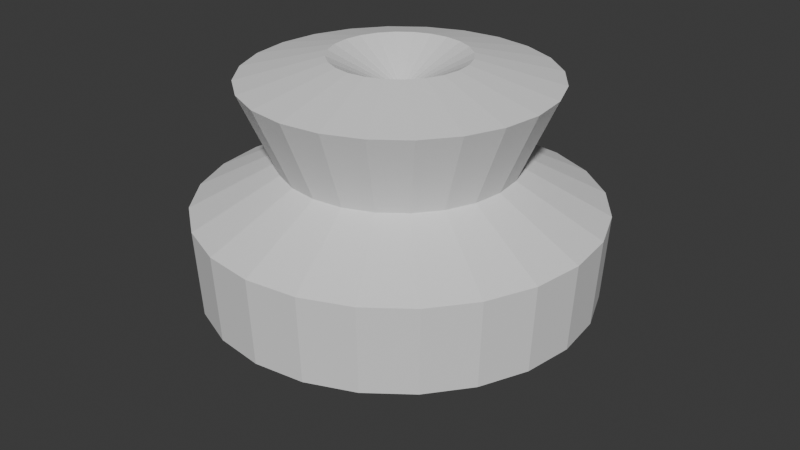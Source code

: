 # Source: spin.blend  (saved by Blender 4.0.36; exported with 4.5.12 LTS)
import bpy
from mathutils import Matrix  # noqa: F401  (used for matrix-valued properties, if any)

bpy.ops.wm.read_factory_settings(use_empty=True)
scene = bpy.context.scene
scene.name = 'Scene'

# ---- collections
col_collection = bpy.data.collections.new('Collection'); scene.collection.children.link(col_collection)

# ---- world
world_world = bpy.data.worlds.new('World'); scene.world = world_world
world_world.use_nodes = True; world_world.node_tree.nodes.clear()
_N = world_world.node_tree.nodes; _L = world_world.node_tree.links
n0 = _N.new('ShaderNodeOutputWorld'); n0.name = 'World Output'; n0.location = (300, 300)
n1 = _N.new('ShaderNodeBackground'); n1.name = 'Background'; n1.location = (10, 300)
n1.inputs[0].default_value = (0.05088, 0.05088, 0.05088, 1.0)
_L.new(n1.outputs[0], n0.inputs[0])
n0.is_active_output = True
world_world.color = (0.05088, 0.05088, 0.05088)
world_world.use_sun_shadow = False
world_world.sun_shadow_jitter_overblur = 0.0

# ---- meshes
me_plane = bpy.data.meshes.new('Plane')
me_plane.from_pydata([(-0.3303, 0.00462, 0.677), (-0.3885, 0.00462, 0.2257), (-0.5559, 0.00462, 0.3058), (-0.5705, 0.00462, 0.5533), (-0.009939, 0.00462, -0.01456), (-0.4322, 0.00462, 0.91), (-0.1919, 0.00462, 0.9682), (-0.01722, 0.00462, 0.8809), (-0.3178, 0.08994, 0.677), (-0.3741, 0.105, 0.2257), (-0.5358, 0.1483, 0.3058), (-0.5499, 0.1521, 0.5533), (-0.008405, 0.007036, -0.01456), (-0.4162, 0.1163, 0.91), (-0.1842, 0.05414, 0.9682), (-0.01544, 0.00892, 0.8809), (-0.2837, 0.1691, 0.677), (-0.3341, 0.1982, 0.2257), (-0.4791, 0.282, 0.3058), (-0.4917, 0.2892, 0.5533), (-0.006298, 0.008971, -0.01456), (-0.372, 0.2201, 0.91), (-0.1639, 0.09997, 0.9682), (-0.0126, 0.01261, 0.8809), (-0.2303, 0.2368, 0.677), (-0.2714, 0.278, 0.2257), (-0.3898, 0.3964, 0.3058), (-0.4001, 0.4067, 0.5533), (-0.003761, 0.0103, -0.01456), (-0.3023, 0.3089, 0.91), (-0.1325, 0.139, 0.9682), (-0.008909, 0.01544, 0.8809), (-0.1611, 0.2883, 0.677), (-0.1902, 0.3388, 0.2257), (-0.274, 0.4838, 0.3058), (-0.2812, 0.4964, 0.5533), (-0.0009683, 0.01092, -0.01456), (-0.2121, 0.3766, 0.91), (-0.09197, 0.1685, 0.9682), (-0.004608, 0.01722, 0.8809), (-0.08101, 0.3202, 0.677), (-0.09609, 0.3765, 0.2257), (-0.1394, 0.5382, 0.3058), (-0.1432, 0.5522, 0.5533), (0.00189, 0.0108, -0.01456), (-0.1074, 0.4186, 0.91), (-0.04521, 0.1866, 0.9682), (6.216e-06, 0.01783, 0.8809), (0.00462, 0.3303, 0.677), (0.00462, 0.3885, 0.2257), (0.00462, 0.5559, 0.3058), (0.00462, 0.5705, 0.5533), (0.00462, 0.009939, -0.01456), (0.00462, 0.4322, 0.91), (0.00462, 0.1919, 0.9682), (0.00462, 0.01722, 0.8809), (0.08994, 0.3178, 0.677), (0.105, 0.3741, 0.2257), (0.1483, 0.5358, 0.3058), (0.1521, 0.5499, 0.5533), (0.007036, 0.008405, -0.01456), (0.1163, 0.4162, 0.91), (0.05414, 0.1842, 0.9682), (0.00892, 0.01544, 0.8809), (0.1691, 0.2837, 0.677), (0.1982, 0.3341, 0.2257), (0.282, 0.4791, 0.3058), (0.2892, 0.4917, 0.5533), (0.008971, 0.006298, -0.01456), (0.2201, 0.372, 0.91), (0.09997, 0.1639, 0.9682), (0.01261, 0.0126, 0.8809), (0.2368, 0.2303, 0.677), (0.278, 0.2714, 0.2257), (0.3964, 0.3898, 0.3058), (0.4067, 0.4001, 0.5533), (0.0103, 0.003761, -0.01456), (0.3089, 0.3023, 0.91), (0.139, 0.1325, 0.9682), (0.01544, 0.008909, 0.8809), (0.2883, 0.1611, 0.677), (0.3388, 0.1902, 0.2257), (0.4838, 0.274, 0.3058), (0.4964, 0.2812, 0.5533), (0.01092, 0.0009683, -0.01456), (0.3766, 0.2121, 0.91), (0.1685, 0.09197, 0.9682), (0.01722, 0.004608, 0.8809), (0.3202, 0.08101, 0.677), (0.3765, 0.09609, 0.2257), (0.5382, 0.1394, 0.3058), (0.5522, 0.1432, 0.5533), (0.0108, -0.00189, -0.01456), (0.4186, 0.1074, 0.91), (0.1866, 0.04521, 0.9682), (0.01783, -6.213e-06, 0.8809), (0.3303, -0.00462, 0.677), (0.3885, -0.00462, 0.2257), (0.5559, -0.00462, 0.3058), (0.5705, -0.00462, 0.5533), (0.009939, -0.00462, -0.01456), (0.4322, -0.00462, 0.91), (0.1919, -0.00462, 0.9682), (0.01722, -0.00462, 0.8809), (0.3178, -0.08994, 0.677), (0.3741, -0.105, 0.2257), (0.5358, -0.1483, 0.3058), (0.5499, -0.1521, 0.5533), (0.008405, -0.007036, -0.01456), (0.4162, -0.1163, 0.91), (0.1842, -0.05414, 0.9682), (0.01544, -0.00892, 0.8809), (0.2837, -0.1691, 0.677), (0.3341, -0.1982, 0.2257), (0.4791, -0.282, 0.3058), (0.4917, -0.2892, 0.5533), (0.006298, -0.008971, -0.01456), (0.372, -0.2201, 0.91), (0.1639, -0.09997, 0.9682), (0.0126, -0.01261, 0.8809), (0.2303, -0.2368, 0.677), (0.2714, -0.278, 0.2257), (0.3898, -0.3964, 0.3058), (0.4001, -0.4067, 0.5533), (0.003761, -0.0103, -0.01456), (0.3023, -0.3089, 0.91), (0.1325, -0.139, 0.9682), (0.008909, -0.01544, 0.8809), (0.1611, -0.2883, 0.677), (0.1902, -0.3388, 0.2257), (0.274, -0.4838, 0.3058), (0.2812, -0.4964, 0.5533), (0.0009683, -0.01092, -0.01456), (0.2121, -0.3766, 0.91), (0.09197, -0.1685, 0.9682), (0.004608, -0.01722, 0.8809), (0.08101, -0.3202, 0.677), (0.09609, -0.3765, 0.2257), (0.1394, -0.5382, 0.3058), (0.1432, -0.5522, 0.5533), (-0.00189, -0.0108, -0.01456), (0.1074, -0.4186, 0.91), (0.04521, -0.1866, 0.9682), (-6.211e-06, -0.01783, 0.8809), (-0.00462, -0.3303, 0.677), (-0.00462, -0.3885, 0.2257), (-0.00462, -0.5559, 0.3058), (-0.00462, -0.5705, 0.5533), (-0.00462, -0.009939, -0.01456), (-0.00462, -0.4322, 0.91), (-0.00462, -0.1919, 0.9682), (-0.00462, -0.01722, 0.8809), (-0.08994, -0.3178, 0.677), (-0.105, -0.3741, 0.2257), (-0.1483, -0.5358, 0.3058), (-0.1521, -0.5499, 0.5533), (-0.007036, -0.008405, -0.01456), (-0.1163, -0.4162, 0.91), (-0.05414, -0.1842, 0.9682), (-0.00892, -0.01544, 0.8809), (-0.1691, -0.2837, 0.677), (-0.1982, -0.3341, 0.2257), (-0.282, -0.4791, 0.3058), (-0.2892, -0.4917, 0.5533), (-0.008971, -0.006298, -0.01456), (-0.2201, -0.372, 0.91), (-0.09997, -0.1639, 0.9682), (-0.01261, -0.0126, 0.8809), (-0.2368, -0.2303, 0.677), (-0.278, -0.2714, 0.2257), (-0.3964, -0.3898, 0.3058), (-0.4067, -0.4001, 0.5533), (-0.0103, -0.003761, -0.01456), (-0.3089, -0.3023, 0.91), (-0.139, -0.1325, 0.9682), (-0.01544, -0.008909, 0.8809), (-0.2883, -0.1611, 0.677), (-0.3388, -0.1902, 0.2257), (-0.4838, -0.274, 0.3058), (-0.4964, -0.2812, 0.5533), (-0.01092, -0.0009683, -0.01456), (-0.3766, -0.2121, 0.91), (-0.1685, -0.09197, 0.9682), (-0.01722, -0.004608, 0.8809), (-0.3202, -0.08101, 0.677), (-0.3765, -0.09609, 0.2257), (-0.5382, -0.1394, 0.3058), (-0.5522, -0.1432, 0.5533), (-0.0108, 0.00189, -0.01456), (-0.4186, -0.1074, 0.91), (-0.1866, -0.04521, 0.9682), (-0.01783, 6.208e-06, 0.8809)], [], [(6, 7, 15, 14), (0, 5, 13, 8), (1, 2, 10, 9), (2, 3, 11, 10), (5, 6, 14, 13), (3, 0, 8, 11), (4, 1, 9, 12), (12, 9, 17, 20), (14, 15, 23, 22), (8, 13, 21, 16), (9, 10, 18, 17), (10, 11, 19, 18), (13, 14, 22, 21), (11, 8, 16, 19), (22, 23, 31, 30), (16, 21, 29, 24), (17, 18, 26, 25), (18, 19, 27, 26), (21, 22, 30, 29), (19, 16, 24, 27), (20, 17, 25, 28), (24, 29, 37, 32), (25, 26, 34, 33), (26, 27, 35, 34), (29, 30, 38, 37), (27, 24, 32, 35), (28, 25, 33, 36), (30, 31, 39, 38), (34, 35, 43, 42), (37, 38, 46, 45), (35, 32, 40, 43), (36, 33, 41, 44), (38, 39, 47, 46), (32, 37, 45, 40), (33, 34, 42, 41), (45, 46, 54, 53), (43, 40, 48, 51), (44, 41, 49, 52), (46, 47, 55, 54), (40, 45, 53, 48), (41, 42, 50, 49), (42, 43, 51, 50), (51, 48, 56, 59), (52, 49, 57, 60), (54, 55, 63, 62), (48, 53, 61, 56), (49, 50, 58, 57), (50, 51, 59, 58), (53, 54, 62, 61), (62, 63, 71, 70), (56, 61, 69, 64), (57, 58, 66, 65), (58, 59, 67, 66), (61, 62, 70, 69), (59, 56, 64, 67), (60, 57, 65, 68), (70, 71, 79, 78), (64, 69, 77, 72), (65, 66, 74, 73), (66, 67, 75, 74), (69, 70, 78, 77), (67, 64, 72, 75), (68, 65, 73, 76), (73, 74, 82, 81), (74, 75, 83, 82), (77, 78, 86, 85), (75, 72, 80, 83), (76, 73, 81, 84), (78, 79, 87, 86), (72, 77, 85, 80), (85, 86, 94, 93), (83, 80, 88, 91), (84, 81, 89, 92), (86, 87, 95, 94), (80, 85, 93, 88), (81, 82, 90, 89), (82, 83, 91, 90), (93, 94, 102, 101), (91, 88, 96, 99), (92, 89, 97, 100), (94, 95, 103, 102), (88, 93, 101, 96), (89, 90, 98, 97), (90, 91, 99, 98), (100, 97, 105, 108), (102, 103, 111, 110), (96, 101, 109, 104), (97, 98, 106, 105), (98, 99, 107, 106), (101, 102, 110, 109), (99, 96, 104, 107), (110, 111, 119, 118), (104, 109, 117, 112), (105, 106, 114, 113), (106, 107, 115, 114), (109, 110, 118, 117), (107, 104, 112, 115), (108, 105, 113, 116), (112, 117, 125, 120), (113, 114, 122, 121), (114, 115, 123, 122), (117, 118, 126, 125), (115, 112, 120, 123), (116, 113, 121, 124), (118, 119, 127, 126), (122, 123, 131, 130), (125, 126, 134, 133), (123, 120, 128, 131), (124, 121, 129, 132), (126, 127, 135, 134), (120, 125, 133, 128), (121, 122, 130, 129), (133, 134, 142, 141), (131, 128, 136, 139), (132, 129, 137, 140), (134, 135, 143, 142), (128, 133, 141, 136), (129, 130, 138, 137), (130, 131, 139, 138), (139, 136, 144, 147), (140, 137, 145, 148), (142, 143, 151, 150), (136, 141, 149, 144), (137, 138, 146, 145), (138, 139, 147, 146), (141, 142, 150, 149), (150, 151, 159, 158), (144, 149, 157, 152), (145, 146, 154, 153), (146, 147, 155, 154), (149, 150, 158, 157), (147, 144, 152, 155), (148, 145, 153, 156), (158, 159, 167, 166), (152, 157, 165, 160), (153, 154, 162, 161), (154, 155, 163, 162), (157, 158, 166, 165), (155, 152, 160, 163), (156, 153, 161, 164), (161, 162, 170, 169), (162, 163, 171, 170), (165, 166, 174, 173), (163, 160, 168, 171), (164, 161, 169, 172), (166, 167, 175, 174), (160, 165, 173, 168), (173, 174, 182, 181), (171, 168, 176, 179), (172, 169, 177, 180), (174, 175, 183, 182), (168, 173, 181, 176), (169, 170, 178, 177), (170, 171, 179, 178), (181, 182, 190, 189), (179, 176, 184, 187), (180, 177, 185, 188), (182, 183, 191, 190), (176, 181, 189, 184), (177, 178, 186, 185), (178, 179, 187, 186), (188, 185, 1, 4), (190, 191, 7, 6), (184, 189, 5, 0), (185, 186, 2, 1), (186, 187, 3, 2), (189, 190, 6, 5), (187, 184, 0, 3)])
_uv = me_plane.uv_layers.new(name='UVMap')
_uv.uv.foreach_set('vector', [0.0, 0.0, 0.0, 0.0, 0.0, 0.0, 0.0, 0.0, 0.0, 0.0, 0.0, 0.0, 0.0, 0.0, 0.0, 0.0, 0.0, 0.0, 0.0, 0.0, 0.0, 0.0, 0.0, 0.0, 0.0, 0.0, 0.0, 0.0, 0.0, 0.0, 0.0, 0.0, 0.0, 0.0, 0.0, 0.0, 0.0, 0.0, 0.0, 0.0, 0.0, 0.0, 0.0, 0.0, 0.0, 0.0, 0.0, 0.0, 0.0, 0.0, 0.0, 0.0, 0.0, 0.0, 0.0, 0.0, 0.0, 0.0, 0.0, 0.0, 0.0, 0.0, 0.0, 0.0, 0.0, 0.0, 0.0, 0.0, 0.0, 0.0, 0.0, 0.0, 0.0, 0.0, 0.0, 0.0, 0.0, 0.0, 0.0, 0.0, 0.0, 0.0, 0.0, 0.0, 0.0, 0.0, 0.0, 0.0, 0.0, 0.0, 0.0, 0.0, 0.0, 0.0, 0.0, 0.0, 0.0, 0.0, 0.0, 0.0, 0.0, 0.0, 0.0, 0.0, 0.0, 0.0, 0.0, 0.0, 0.0, 0.0, 0.0, 0.0, 0.0, 0.0, 0.0, 0.0, 0.0, 0.0, 0.0, 0.0, 0.0, 0.0, 0.0, 0.0, 0.0, 0.0, 0.0, 0.0, 0.0, 0.0, 0.0, 0.0, 0.0, 0.0, 0.0, 0.0, 0.0, 0.0, 0.0, 0.0, 0.0, 0.0, 0.0, 0.0, 0.0, 0.0, 0.0, 0.0, 0.0, 0.0, 0.0, 0.0, 0.0, 0.0, 0.0, 0.0, 0.0, 0.0, 0.0, 0.0, 0.0, 0.0, 0.0, 0.0, 0.0, 0.0, 0.0, 0.0, 0.0, 0.0, 0.0, 0.0, 0.0, 0.0, 0.0, 0.0, 0.0, 0.0, 0.0, 0.0, 0.0, 0.0, 0.0, 0.0, 0.0, 0.0, 0.0, 0.0, 0.0, 0.0, 0.0, 0.0, 0.0, 0.0, 0.0, 0.0, 0.0, 0.0, 0.0, 0.0, 0.0, 0.0, 0.0, 0.0, 0.0, 0.0, 0.0, 0.0, 0.0, 0.0, 0.0, 0.0, 0.0, 0.0, 0.0, 0.0, 0.0, 0.0, 0.0, 0.0, 0.0, 0.0, 0.0, 0.0, 0.0, 0.0, 0.0, 0.0, 0.0, 0.0, 0.0, 0.0, 0.0, 0.0, 0.0, 0.0, 0.0, 0.0, 0.0, 0.0, 0.0, 0.0, 0.0, 0.0, 0.0, 0.0, 0.0, 0.0, 0.0, 0.0, 0.0, 0.0, 0.0, 0.0, 0.0, 0.0, 0.0, 0.0, 0.0, 0.0, 0.0, 0.0, 0.0, 0.0, 0.0, 0.0, 0.0, 0.0, 0.0, 0.0, 0.0, 0.0, 0.0, 0.0, 0.0, 0.0, 0.0, 0.0, 0.0, 0.0, 0.0, 0.0, 0.0, 0.0, 0.0, 0.0, 0.0, 0.0, 0.0, 0.0, 0.0, 0.0, 0.0, 0.0, 0.0, 0.0, 0.0, 0.0, 0.0, 0.0, 0.0, 0.0, 0.0, 0.0, 0.0, 0.0, 0.0, 0.0, 0.0, 0.0, 0.0, 0.0, 0.0, 0.0, 0.0, 0.0, 0.0, 0.0, 0.0, 0.0, 0.0, 0.0, 0.0, 0.0, 0.0, 0.0, 0.0, 0.0, 0.0, 0.0, 0.0, 0.0, 0.0, 0.0, 0.0, 0.0, 0.0, 0.0, 0.0, 0.0, 0.0, 0.0, 0.0, 0.0, 0.0, 0.0, 0.0, 0.0, 0.0, 0.0, 0.0, 0.0, 0.0, 0.0, 0.0, 0.0, 0.0, 0.0, 0.0, 0.0, 0.0, 0.0, 0.0, 0.0, 0.0, 0.0, 0.0, 0.0, 0.0, 0.0, 0.0, 0.0, 0.0, 0.0, 0.0, 0.0, 0.0, 0.0, 0.0, 0.0, 0.0, 0.0, 0.0, 0.0, 0.0, 0.0, 0.0, 0.0, 0.0, 0.0, 0.0, 0.0, 0.0, 0.0, 0.0, 0.0, 0.0, 0.0, 0.0, 0.0, 0.0, 0.0, 0.0, 0.0, 0.0, 0.0, 0.0, 0.0, 0.0, 0.0, 0.0, 0.0, 0.0, 0.0, 0.0, 0.0, 0.0, 0.0, 0.0, 0.0, 0.0, 0.0, 0.0, 0.0, 0.0, 0.0, 0.0, 0.0, 0.0, 0.0, 0.0, 0.0, 0.0, 0.0, 0.0, 0.0, 0.0, 0.0, 0.0, 0.0, 0.0, 0.0, 0.0, 0.0, 0.0, 0.0, 0.0, 0.0, 0.0, 0.0, 0.0, 0.0, 0.0, 0.0, 0.0, 0.0, 0.0, 0.0, 0.0, 0.0, 0.0, 0.0, 0.0, 0.0, 0.0, 0.0, 0.0, 0.0, 0.0, 0.0, 0.0, 0.0, 0.0, 0.0, 0.0, 0.0, 0.0, 0.0, 0.0, 0.0, 0.0, 0.0, 0.0, 0.0, 0.0, 0.0, 0.0, 0.0, 0.0, 0.0, 0.0, 0.0, 0.0, 0.0, 0.0, 0.0, 0.0, 0.0, 0.0, 0.0, 0.0, 0.0, 0.0, 0.0, 0.0, 0.0, 0.0, 0.0, 0.0, 0.0, 0.0, 0.0, 0.0, 0.0, 0.0, 0.0, 0.0, 0.0, 0.0, 0.0, 0.0, 0.0, 0.0, 0.0, 0.0, 0.0, 0.0, 0.0, 0.0, 0.0, 0.0, 0.0, 0.0, 0.0, 0.0, 0.0, 0.0, 0.0, 0.0, 0.0, 0.0, 0.0, 0.0, 0.0, 0.0, 0.0, 0.0, 0.0, 0.0, 0.0, 0.0, 0.0, 0.0, 0.0, 0.0, 0.0, 0.0, 0.0, 0.0, 0.0, 0.0, 0.0, 0.0, 0.0, 0.0, 0.0, 0.0, 0.0, 0.0, 0.0, 0.0, 0.0, 0.0, 0.0, 0.0, 0.0, 0.0, 0.0, 0.0, 0.0, 0.0, 0.0, 0.0, 0.0, 0.0, 0.0, 0.0, 0.0, 0.0, 0.0, 0.0, 0.0, 0.0, 0.0, 0.0, 0.0, 0.0, 0.0, 0.0, 0.0, 0.0, 0.0, 0.0, 0.0, 0.0, 0.0, 0.0, 0.0, 0.0, 0.0, 0.0, 0.0, 0.0, 0.0, 0.0, 0.0, 0.0, 0.0, 0.0, 0.0, 0.0, 0.0, 0.0, 0.0, 0.0, 0.0, 0.0, 0.0, 0.0, 0.0, 0.0, 0.0, 0.0, 0.0, 0.0, 0.0, 0.0, 0.0, 0.0, 0.0, 0.0, 0.0, 0.0, 0.0, 0.0, 0.0, 0.0, 0.0, 0.0, 0.0, 0.0, 0.0, 0.0, 0.0, 0.0, 0.0, 0.0, 0.0, 0.0, 0.0, 0.0, 0.0, 0.0, 0.0, 0.0, 0.0, 0.0, 0.0, 0.0, 0.0, 0.0, 0.0, 0.0, 0.0, 0.0, 0.0, 0.0, 0.0, 0.0, 0.0, 0.0, 0.0, 0.0, 0.0, 0.0, 0.0, 0.0, 0.0, 0.0, 0.0, 0.0, 0.0, 0.0, 0.0, 0.0, 0.0, 0.0, 0.0, 0.0, 0.0, 0.0, 0.0, 0.0, 0.0, 0.0, 0.0, 0.0, 0.0, 0.0, 0.0, 0.0, 0.0, 0.0, 0.0, 0.0, 0.0, 0.0, 0.0, 0.0, 0.0, 0.0, 0.0, 0.0, 0.0, 0.0, 0.0, 0.0, 0.0, 0.0, 0.0, 0.0, 0.0, 0.0, 0.0, 0.0, 0.0, 0.0, 0.0, 0.0, 0.0, 0.0, 0.0, 0.0, 0.0, 0.0, 0.0, 0.0, 0.0, 0.0, 0.0, 0.0, 0.0, 0.0, 0.0, 0.0, 0.0, 0.0, 0.0, 0.0, 0.0, 0.0, 0.0, 0.0, 0.0, 0.0, 0.0, 0.0, 0.0, 0.0, 0.0, 0.0, 0.0, 0.0, 0.0, 0.0, 0.0, 0.0, 0.0, 0.0, 0.0, 0.0, 0.0, 0.0, 0.0, 0.0, 0.0, 0.0, 0.0, 0.0, 0.0, 0.0, 0.0, 0.0, 0.0, 0.0, 0.0, 0.0, 0.0, 0.0, 0.0, 0.0, 0.0, 0.0, 0.0, 0.0, 0.0, 0.0, 0.0, 0.0, 0.0, 0.0, 0.0, 0.0, 0.0, 0.0, 0.0, 0.0, 0.0, 0.0, 0.0, 0.0, 0.0, 0.0, 0.0, 0.0, 0.0, 0.0, 0.0, 0.0, 0.0, 0.0, 0.0, 0.0, 0.0, 0.0, 0.0, 0.0, 0.0, 0.0, 0.0, 0.0, 0.0, 0.0, 0.0, 0.0, 0.0, 0.0, 0.0, 0.0, 0.0, 0.0, 0.0, 0.0, 0.0, 0.0, 0.0, 0.0, 0.0, 0.0, 0.0, 0.0, 0.0, 0.0, 0.0, 0.0, 0.0, 0.0, 0.0, 0.0, 0.0, 0.0, 0.0, 0.0, 0.0, 0.0, 0.0, 0.0, 0.0, 0.0, 0.0, 0.0, 0.0, 0.0, 0.0, 0.0, 0.0, 0.0, 0.0, 0.0, 0.0, 0.0, 0.0, 0.0, 0.0, 0.0, 0.0, 0.0, 0.0, 0.0, 0.0, 0.0, 0.0, 0.0, 0.0, 0.0, 0.0, 0.0, 0.0, 0.0, 0.0, 0.0, 0.0, 0.0, 0.0, 0.0, 0.0, 0.0, 0.0, 0.0, 0.0, 0.0, 0.0, 0.0, 0.0, 0.0, 0.0, 0.0, 0.0, 0.0, 0.0, 0.0, 0.0, 0.0, 0.0, 0.0, 0.0, 0.0, 0.0, 0.0, 0.0, 0.0, 0.0, 0.0, 0.0, 0.0, 0.0, 0.0, 0.0, 0.0, 0.0, 0.0, 0.0, 0.0, 0.0, 0.0, 0.0, 0.0, 0.0, 0.0, 0.0, 0.0, 0.0, 0.0, 0.0, 0.0, 0.0, 0.0, 0.0, 0.0, 0.0, 0.0, 0.0, 0.0, 0.0, 0.0, 0.0, 0.0, 0.0, 0.0, 0.0, 0.0, 0.0, 0.0, 0.0, 0.0, 0.0, 0.0, 0.0, 0.0, 0.0, 0.0, 0.0, 0.0, 0.0, 0.0, 0.0, 0.0, 0.0, 0.0, 0.0, 0.0, 0.0, 0.0, 0.0, 0.0, 0.0, 0.0, 0.0, 0.0, 0.0, 0.0, 0.0, 0.0, 0.0, 0.0, 0.0, 0.0, 0.0, 0.0, 0.0, 0.0, 0.0, 0.0, 0.0, 0.0, 0.0, 0.0, 0.0, 0.0, 0.0, 0.0, 0.0, 0.0, 0.0, 0.0, 0.0, 0.0, 0.0, 0.0, 0.0, 0.0, 0.0, 0.0, 0.0, 0.0, 0.0, 0.0, 0.0, 0.0, 0.0, 0.0, 0.0, 0.0, 0.0, 0.0, 0.0, 0.0, 0.0, 0.0, 0.0, 0.0, 0.0, 0.0, 0.0, 0.0, 0.0, 0.0, 0.0, 0.0, 0.0, 0.0, 0.0, 0.0, 0.0, 0.0, 0.0, 0.0, 0.0, 0.0, 0.0, 0.0, 0.0, 0.0, 0.0, 0.0, 0.0, 0.0, 0.0, 0.0, 0.0, 0.0, 0.0, 0.0, 0.0, 0.0, 0.0, 0.0, 0.0, 0.0, 0.0, 0.0, 0.0, 0.0, 0.0, 0.0, 0.0, 0.0, 0.0, 0.0, 0.0, 0.0, 0.0, 0.0, 0.0, 0.0, 0.0, 0.0, 0.0, 0.0, 0.0, 0.0, 0.0, 0.0, 0.0, 0.0, 0.0, 0.0, 0.0, 0.0, 0.0, 0.0, 0.0, 0.0, 0.0, 0.0, 0.0, 0.0, 0.0, 0.0, 0.0, 0.0, 0.0, 0.0, 0.0, 0.0, 0.0, 0.0, 0.0, 0.0, 0.0, 0.0, 0.0, 0.0, 0.0, 0.0, 0.0, 0.0, 0.0, 0.0, 0.0, 0.0, 0.0, 0.0, 0.0, 0.0, 0.0, 0.0, 0.0, 0.0, 0.0, 0.0, 0.0, 0.0, 0.0, 0.0, 0.0, 0.0, 0.0, 0.0, 0.0, 0.0, 0.0, 0.0, 0.0, 0.0, 0.0, 0.0, 0.0, 0.0, 0.0, 0.0, 0.0, 0.0, 0.0, 0.0, 0.0, 0.0, 0.0, 0.0, 0.0, 0.0, 0.0, 0.0, 0.0, 0.0, 0.0, 0.0, 0.0, 0.0, 0.0, 0.0, 0.0, 0.0, 0.0, 0.0, 0.0, 0.0, 0.0, 0.0, 0.0, 0.0, 0.0, 0.0, 0.0, 0.0, 0.0, 0.0, 0.0, 0.0, 0.0, 0.0, 0.0, 0.0, 0.0, 0.0, 0.0, 0.0, 0.0, 0.0, 0.0, 0.0, 0.0, 0.0, 0.0, 0.0, 0.0, 0.0, 0.0, 0.0, 0.0, 0.0, 0.0, 0.0, 0.0, 0.0, 0.0, 0.0, 0.0, 0.0, 0.0, 0.0, 0.0, 0.0, 0.0, 0.0, 0.0, 0.0, 0.0, 0.0, 0.0, 0.0, 0.0, 0.0, 0.0, 0.0, 0.0, 0.0, 0.0, 0.0, 0.0, 0.0, 0.0, 0.0, 0.0, 0.0, 0.0, 0.0, 0.0, 0.0, 0.0, 0.0, 0.0, 0.0, 0.0, 0.0, 0.0, 0.0, 0.0, 0.0, 0.0, 0.0, 0.0, 0.0, 0.0, 0.0, 0.0, 0.0, 0.0, 0.0, 0.0, 0.0, 0.0, 0.0, 0.0, 0.0, 0.0, 0.0, 0.0, 0.0, 0.0, 0.0, 0.0, 0.0, 0.0, 0.0, 0.0, 0.0, 0.0, 0.0, 0.0, 0.0, 0.0, 0.0, 0.0, 0.0, 0.0, 0.0, 0.0, 0.0, 0.0, 0.0, 0.0, 0.0, 0.0])
me_plane.update()

# ---- objects
ob_plane = bpy.data.objects.new('Plane', me_plane)

# ---- transforms, parenting, visibility, modifiers, constraints
ob_plane.location = (0.0, 0.0, 0.0)

# ---- collection membership
col_collection.objects.link(ob_plane)

# ---- scene / render settings (as saved in the file)
scene.frame_start = 1; scene.frame_end = 250; scene.frame_set(1)
scene.render.engine = 'BLENDER_EEVEE_NEXT'
scene.cycles.sampling_pattern = 'TABULATED_SOBOL'
bpy.context.view_layer.update()

# ---- added for rendering (the .blend has no active camera and no usable light): camera, sun
cam_auto = bpy.data.cameras.new('AutoCamera')
cam_auto.lens = 50.0
cam_auto.sensor_width = 36.0
cam_auto.clip_end = 1000.0
ob_auto_camera = bpy.data.objects.new('AutoCamera', cam_auto)
scene.collection.objects.link(ob_auto_camera)
ob_auto_camera.location = (1.74804, -2.09765, 1.87526)
ob_auto_camera.rotation_euler = (1.09748, -7.21219e-08, 0.694738)
scene.camera = ob_auto_camera
light_auto_sun = bpy.data.lights.new('AutoSun', 'SUN')
light_auto_sun.energy = 3.0
light_auto_sun.angle = 0.0523599
ob_auto_sun = bpy.data.objects.new('AutoSun', light_auto_sun)
scene.collection.objects.link(ob_auto_sun)
ob_auto_sun.rotation_euler = (0.872665, 0.174533, 0.523599)
bpy.context.view_layer.update()
